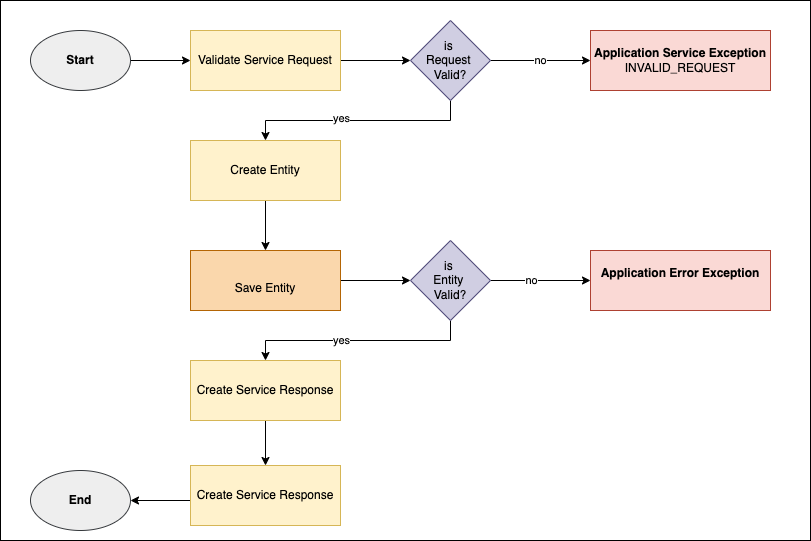

The diagram above was exported from draw.io. Its source (the exported page's mxGraphModel, read from the mxfile embedded in the PNG):
<mxGraphModel dx="905" dy="578" grid="1" gridSize="10" guides="1" tooltips="1" connect="1" arrows="1" fold="1" page="1" pageScale="1" pageWidth="827" pageHeight="1169" math="0" shadow="0">
  <root>
    <mxCell id="0" />
    <mxCell id="1" parent="0" />
    <mxCell id="2" value="" style="rounded=0;whiteSpace=wrap;html=1;fillColor=#FFFFFF;" parent="1" vertex="1">
      <mxGeometry x="120" y="60" width="810" height="540" as="geometry" />
    </mxCell>
    <mxCell id="3" style="edgeStyle=orthogonalEdgeStyle;rounded=0;orthogonalLoop=1;jettySize=auto;html=1;entryX=0;entryY=0.5;entryDx=0;entryDy=0;fontColor=#000000;strokeColor=#000000;" parent="1" source="4" target="16" edge="1">
      <mxGeometry relative="1" as="geometry" />
    </mxCell>
    <mxCell id="4" value="&lt;font color=&quot;#000000&quot;&gt;Validate Service Request&lt;/font&gt;" style="rounded=0;whiteSpace=wrap;html=1;fillColor=#fff2cc;strokeColor=#d6b656;" parent="1" vertex="1">
      <mxGeometry x="310" y="90" width="150" height="60" as="geometry" />
    </mxCell>
    <mxCell id="5" style="edgeStyle=orthogonalEdgeStyle;rounded=0;orthogonalLoop=1;jettySize=auto;html=1;entryX=0.5;entryY=0;entryDx=0;entryDy=0;strokeColor=#000000;" parent="1" source="6" target="9" edge="1">
      <mxGeometry relative="1" as="geometry" />
    </mxCell>
    <mxCell id="6" value="&lt;font color=&quot;#000000&quot;&gt;Create Entity&lt;/font&gt;" style="rounded=0;whiteSpace=wrap;html=1;fillColor=#fff2cc;strokeColor=#d6b656;" parent="1" vertex="1">
      <mxGeometry x="310" y="200" width="150" height="60" as="geometry" />
    </mxCell>
    <mxCell id="7" style="edgeStyle=orthogonalEdgeStyle;rounded=0;orthogonalLoop=1;jettySize=auto;html=1;entryX=0;entryY=0.5;entryDx=0;entryDy=0;strokeColor=#000000;" parent="1" source="9" target="20" edge="1">
      <mxGeometry relative="1" as="geometry" />
    </mxCell>
    <mxCell id="9" value="&lt;font color=&quot;#000000&quot;&gt;&lt;br&gt;Save Entity&lt;/font&gt;" style="rounded=0;whiteSpace=wrap;html=1;fillColor=#fad7ac;strokeColor=#b46504;" parent="1" vertex="1">
      <mxGeometry x="310" y="310" width="150" height="60" as="geometry" />
    </mxCell>
    <mxCell id="10" style="edgeStyle=orthogonalEdgeStyle;rounded=0;orthogonalLoop=1;jettySize=auto;html=1;fontColor=#000000;entryX=0;entryY=0.5;entryDx=0;entryDy=0;strokeColor=#000000;" parent="1" source="11" target="4" edge="1">
      <mxGeometry relative="1" as="geometry" />
    </mxCell>
    <mxCell id="11" value="&lt;font color=&quot;#000000&quot;&gt;&lt;b&gt;Start&lt;/b&gt;&lt;/font&gt;" style="ellipse;whiteSpace=wrap;html=1;fillColor=#eeeeee;strokeColor=#36393d;" parent="1" vertex="1">
      <mxGeometry x="150" y="90" width="100" height="60" as="geometry" />
    </mxCell>
    <mxCell id="12" value="&lt;font color=&quot;#000000&quot;&gt;&lt;b&gt;End&lt;/b&gt;&lt;/font&gt;" style="ellipse;whiteSpace=wrap;html=1;fillColor=#eeeeee;strokeColor=#36393d;" parent="1" vertex="1">
      <mxGeometry x="150" y="530" width="100" height="60" as="geometry" />
    </mxCell>
    <mxCell id="13" value="&lt;span style=&quot;&quot;&gt;no&lt;/span&gt;" style="edgeStyle=orthogonalEdgeStyle;rounded=0;orthogonalLoop=1;jettySize=auto;html=1;entryX=0;entryY=0.5;entryDx=0;entryDy=0;fontColor=#000000;strokeColor=#000000;labelBackgroundColor=#FFFFFF;" parent="1" source="16" target="17" edge="1">
      <mxGeometry relative="1" as="geometry" />
    </mxCell>
    <mxCell id="14" style="edgeStyle=orthogonalEdgeStyle;rounded=0;orthogonalLoop=1;jettySize=auto;html=1;entryX=0.5;entryY=0;entryDx=0;entryDy=0;strokeColor=#000000;" parent="1" source="16" target="6" edge="1">
      <mxGeometry relative="1" as="geometry">
        <Array as="points">
          <mxPoint x="570" y="180" />
          <mxPoint x="385" y="180" />
        </Array>
      </mxGeometry>
    </mxCell>
    <mxCell id="15" value="yes" style="edgeLabel;html=1;align=center;verticalAlign=middle;resizable=0;points=[];labelBackgroundColor=#FFFFFF;fontColor=#000000;" parent="14" vertex="1" connectable="0">
      <mxGeometry x="0.2333" y="-3" relative="1" as="geometry">
        <mxPoint x="9" as="offset" />
      </mxGeometry>
    </mxCell>
    <mxCell id="16" value="&lt;font color=&quot;#000000&quot;&gt;is&amp;nbsp;&lt;br&gt;Request&amp;nbsp;&lt;br&gt;Valid?&lt;/font&gt;" style="rhombus;whiteSpace=wrap;html=1;fillColor=#d0cee2;strokeColor=#56517e;" parent="1" vertex="1">
      <mxGeometry x="530" y="80" width="80" height="80" as="geometry" />
    </mxCell>
    <mxCell id="17" value="&lt;font color=&quot;#000000&quot;&gt;&lt;b&gt;Application Service Exception&lt;/b&gt;&lt;br&gt;INVALID_REQUEST&lt;br&gt;&lt;/font&gt;" style="rounded=0;whiteSpace=wrap;html=1;fillColor=#fad9d5;strokeColor=#ae4132;" parent="1" vertex="1">
      <mxGeometry x="710" y="90" width="180" height="60" as="geometry" />
    </mxCell>
    <mxCell id="18" style="edgeStyle=orthogonalEdgeStyle;rounded=0;orthogonalLoop=1;jettySize=auto;html=1;entryX=0;entryY=0.5;entryDx=0;entryDy=0;strokeColor=#000000;" parent="1" source="20" target="21" edge="1">
      <mxGeometry relative="1" as="geometry" />
    </mxCell>
    <mxCell id="19" value="no" style="edgeLabel;html=1;align=center;verticalAlign=middle;resizable=0;points=[];labelBackgroundColor=#FFFFFF;fontColor=#000000;" parent="18" vertex="1" connectable="0">
      <mxGeometry x="-0.2" y="2" relative="1" as="geometry">
        <mxPoint y="1" as="offset" />
      </mxGeometry>
    </mxCell>
    <mxCell id="26" style="edgeStyle=orthogonalEdgeStyle;rounded=0;orthogonalLoop=1;jettySize=auto;html=1;entryX=0.5;entryY=0;entryDx=0;entryDy=0;strokeColor=#000000;" edge="1" parent="1" source="20" target="23">
      <mxGeometry relative="1" as="geometry">
        <Array as="points">
          <mxPoint x="570" y="400" />
          <mxPoint x="385" y="400" />
        </Array>
      </mxGeometry>
    </mxCell>
    <mxCell id="27" value="yes" style="edgeLabel;html=1;align=center;verticalAlign=middle;resizable=0;points=[];fontColor=#000000;labelBackgroundColor=#FFFFFF;" vertex="1" connectable="0" parent="26">
      <mxGeometry x="0.1111" y="-1" relative="1" as="geometry">
        <mxPoint x="-5" as="offset" />
      </mxGeometry>
    </mxCell>
    <mxCell id="20" value="&lt;font color=&quot;#000000&quot;&gt;is&amp;nbsp;&lt;br&gt;Entity&amp;nbsp;&lt;br&gt;Valid?&lt;/font&gt;" style="rhombus;whiteSpace=wrap;html=1;fillColor=#d0cee2;strokeColor=#56517e;" parent="1" vertex="1">
      <mxGeometry x="530" y="300" width="80" height="80" as="geometry" />
    </mxCell>
    <mxCell id="21" value="&lt;font color=&quot;#000000&quot;&gt;&lt;b&gt;Application Error Exception&lt;/b&gt;&lt;br&gt;&lt;br&gt;&lt;/font&gt;" style="rounded=0;whiteSpace=wrap;html=1;fillColor=#fad9d5;strokeColor=#ae4132;" parent="1" vertex="1">
      <mxGeometry x="710" y="310" width="180" height="60" as="geometry" />
    </mxCell>
    <mxCell id="22" style="edgeStyle=orthogonalEdgeStyle;rounded=0;orthogonalLoop=1;jettySize=auto;html=1;entryX=0.5;entryY=0;entryDx=0;entryDy=0;strokeColor=#000000;" parent="1" source="23" target="25" edge="1">
      <mxGeometry relative="1" as="geometry" />
    </mxCell>
    <mxCell id="23" value="&lt;font color=&quot;#000000&quot;&gt;Create Service Response&lt;/font&gt;" style="rounded=0;whiteSpace=wrap;html=1;fillColor=#fff2cc;strokeColor=#d6b656;" parent="1" vertex="1">
      <mxGeometry x="310" y="420" width="150" height="60" as="geometry" />
    </mxCell>
    <mxCell id="24" style="edgeStyle=orthogonalEdgeStyle;rounded=0;orthogonalLoop=1;jettySize=auto;html=1;entryX=1;entryY=0.5;entryDx=0;entryDy=0;fontColor=#000000;strokeColor=#000000;" parent="1" target="12" edge="1">
      <mxGeometry relative="1" as="geometry">
        <mxPoint x="310" y="560" as="sourcePoint" />
      </mxGeometry>
    </mxCell>
    <mxCell id="25" value="&lt;font color=&quot;#000000&quot;&gt;Create Service Response&lt;/font&gt;" style="rounded=0;whiteSpace=wrap;html=1;fillColor=#fff2cc;strokeColor=#d6b656;" parent="1" vertex="1">
      <mxGeometry x="310" y="525" width="150" height="60" as="geometry" />
    </mxCell>
  </root>
</mxGraphModel>